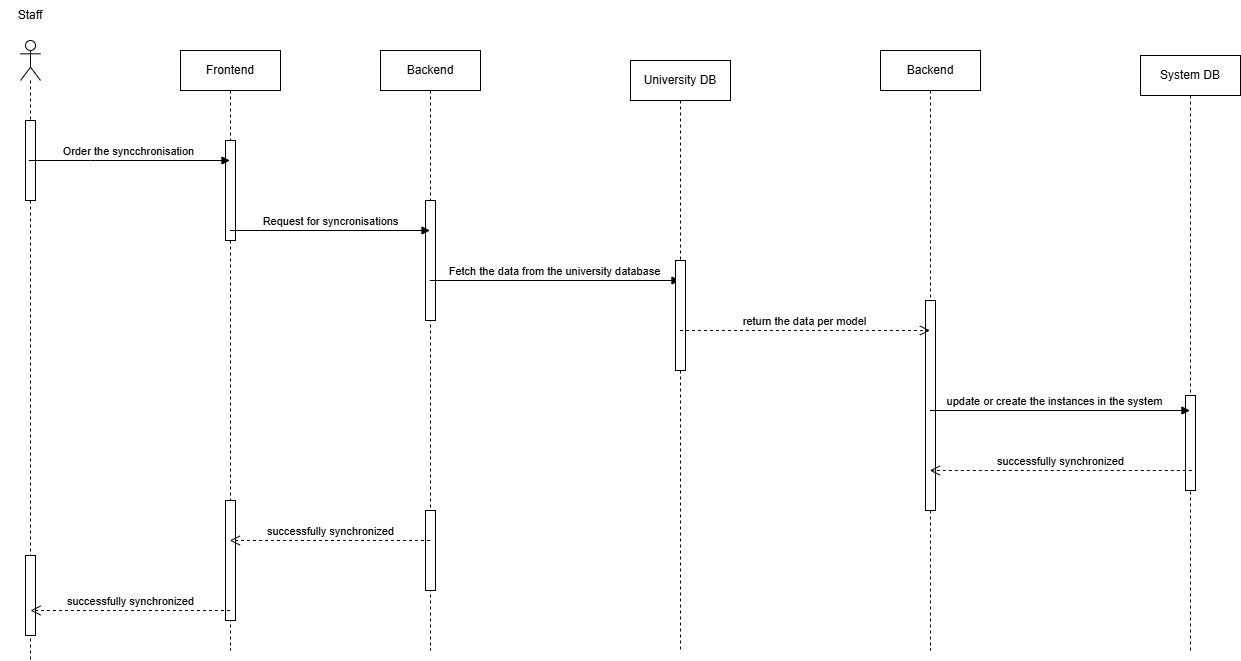

The diagram above was exported from draw.io. Its source (the exported page's mxGraphModel, read from the mxfile embedded in the PNG):
<mxGraphModel dx="1938" dy="1216" grid="1" gridSize="10" guides="1" tooltips="1" connect="1" arrows="1" fold="1" page="1" pageScale="1" pageWidth="827" pageHeight="1169" math="0" shadow="0">
  <root>
    <mxCell id="0" />
    <mxCell id="1" parent="0" />
    <mxCell id="zqK5vMMhs4Q2SRvTiKNT-1" value="" style="shape=umlLifeline;perimeter=lifelinePerimeter;whiteSpace=wrap;html=1;container=1;dropTarget=0;collapsible=0;recursiveResize=0;outlineConnect=0;portConstraint=eastwest;newEdgeStyle={&quot;curved&quot;:0,&quot;rounded&quot;:0};participant=umlActor;" vertex="1" parent="1">
      <mxGeometry x="130" y="70" width="20" height="620" as="geometry" />
    </mxCell>
    <mxCell id="DPKN1YN4yoTtkzxHd74k-21" value="" style="html=1;points=[[0,0,0,0,5],[0,1,0,0,-5],[1,0,0,0,5],[1,1,0,0,-5]];perimeter=orthogonalPerimeter;outlineConnect=0;targetShapes=umlLifeline;portConstraint=eastwest;newEdgeStyle={&quot;curved&quot;:0,&quot;rounded&quot;:0};" vertex="1" parent="zqK5vMMhs4Q2SRvTiKNT-1">
      <mxGeometry x="5" y="80" width="10" height="80" as="geometry" />
    </mxCell>
    <mxCell id="DPKN1YN4yoTtkzxHd74k-22" value="" style="html=1;points=[[0,0,0,0,5],[0,1,0,0,-5],[1,0,0,0,5],[1,1,0,0,-5]];perimeter=orthogonalPerimeter;outlineConnect=0;targetShapes=umlLifeline;portConstraint=eastwest;newEdgeStyle={&quot;curved&quot;:0,&quot;rounded&quot;:0};" vertex="1" parent="zqK5vMMhs4Q2SRvTiKNT-1">
      <mxGeometry x="5" y="515" width="10" height="80" as="geometry" />
    </mxCell>
    <mxCell id="zqK5vMMhs4Q2SRvTiKNT-2" value="Frontend" style="shape=umlLifeline;perimeter=lifelinePerimeter;whiteSpace=wrap;html=1;container=1;dropTarget=0;collapsible=0;recursiveResize=0;outlineConnect=0;portConstraint=eastwest;newEdgeStyle={&quot;curved&quot;:0,&quot;rounded&quot;:0};" vertex="1" parent="1">
      <mxGeometry x="290" y="80" width="100" height="600" as="geometry" />
    </mxCell>
    <mxCell id="DPKN1YN4yoTtkzxHd74k-19" value="" style="html=1;points=[[0,0,0,0,5],[0,1,0,0,-5],[1,0,0,0,5],[1,1,0,0,-5]];perimeter=orthogonalPerimeter;outlineConnect=0;targetShapes=umlLifeline;portConstraint=eastwest;newEdgeStyle={&quot;curved&quot;:0,&quot;rounded&quot;:0};" vertex="1" parent="zqK5vMMhs4Q2SRvTiKNT-2">
      <mxGeometry x="45" y="90" width="10" height="100" as="geometry" />
    </mxCell>
    <mxCell id="DPKN1YN4yoTtkzxHd74k-20" value="" style="html=1;points=[[0,0,0,0,5],[0,1,0,0,-5],[1,0,0,0,5],[1,1,0,0,-5]];perimeter=orthogonalPerimeter;outlineConnect=0;targetShapes=umlLifeline;portConstraint=eastwest;newEdgeStyle={&quot;curved&quot;:0,&quot;rounded&quot;:0};" vertex="1" parent="zqK5vMMhs4Q2SRvTiKNT-2">
      <mxGeometry x="45" y="450" width="10" height="120" as="geometry" />
    </mxCell>
    <mxCell id="zqK5vMMhs4Q2SRvTiKNT-3" value="Order the syncchronisation" style="html=1;verticalAlign=bottom;endArrow=block;curved=0;rounded=0;" edge="1" parent="1" source="zqK5vMMhs4Q2SRvTiKNT-1" target="zqK5vMMhs4Q2SRvTiKNT-2">
      <mxGeometry width="80" relative="1" as="geometry">
        <mxPoint x="170" y="190" as="sourcePoint" />
        <mxPoint x="250" y="190" as="targetPoint" />
        <Array as="points">
          <mxPoint x="200" y="190" />
        </Array>
      </mxGeometry>
    </mxCell>
    <mxCell id="zqK5vMMhs4Q2SRvTiKNT-4" value="Staff" style="text;html=1;whiteSpace=wrap;strokeColor=none;fillColor=none;align=center;verticalAlign=middle;rounded=0;" vertex="1" parent="1">
      <mxGeometry x="110" y="30" width="60" height="30" as="geometry" />
    </mxCell>
    <mxCell id="DPKN1YN4yoTtkzxHd74k-1" value="Backend" style="shape=umlLifeline;perimeter=lifelinePerimeter;whiteSpace=wrap;html=1;container=1;dropTarget=0;collapsible=0;recursiveResize=0;outlineConnect=0;portConstraint=eastwest;newEdgeStyle={&quot;curved&quot;:0,&quot;rounded&quot;:0};" vertex="1" parent="1">
      <mxGeometry x="490" y="80" width="100" height="600" as="geometry" />
    </mxCell>
    <mxCell id="DPKN1YN4yoTtkzxHd74k-17" value="" style="html=1;points=[[0,0,0,0,5],[0,1,0,0,-5],[1,0,0,0,5],[1,1,0,0,-5]];perimeter=orthogonalPerimeter;outlineConnect=0;targetShapes=umlLifeline;portConstraint=eastwest;newEdgeStyle={&quot;curved&quot;:0,&quot;rounded&quot;:0};" vertex="1" parent="DPKN1YN4yoTtkzxHd74k-1">
      <mxGeometry x="45" y="150" width="10" height="120" as="geometry" />
    </mxCell>
    <mxCell id="DPKN1YN4yoTtkzxHd74k-18" value="" style="html=1;points=[[0,0,0,0,5],[0,1,0,0,-5],[1,0,0,0,5],[1,1,0,0,-5]];perimeter=orthogonalPerimeter;outlineConnect=0;targetShapes=umlLifeline;portConstraint=eastwest;newEdgeStyle={&quot;curved&quot;:0,&quot;rounded&quot;:0};" vertex="1" parent="DPKN1YN4yoTtkzxHd74k-1">
      <mxGeometry x="45" y="460" width="10" height="80" as="geometry" />
    </mxCell>
    <mxCell id="DPKN1YN4yoTtkzxHd74k-2" value="Request for syncronisations" style="html=1;verticalAlign=bottom;endArrow=block;curved=0;rounded=0;" edge="1" parent="1" target="DPKN1YN4yoTtkzxHd74k-1">
      <mxGeometry width="80" relative="1" as="geometry">
        <mxPoint x="339.5" y="260" as="sourcePoint" />
        <mxPoint x="539.5" y="260" as="targetPoint" />
      </mxGeometry>
    </mxCell>
    <mxCell id="DPKN1YN4yoTtkzxHd74k-3" value="Fetch the data from the university database" style="html=1;verticalAlign=bottom;endArrow=block;curved=0;rounded=0;" edge="1" parent="1">
      <mxGeometry width="80" relative="1" as="geometry">
        <mxPoint x="539.25" y="310" as="sourcePoint" />
        <mxPoint x="789.4999999999998" y="310" as="targetPoint" />
        <mxPoint as="offset" />
      </mxGeometry>
    </mxCell>
    <mxCell id="DPKN1YN4yoTtkzxHd74k-4" value="University DB" style="shape=umlLifeline;perimeter=lifelinePerimeter;whiteSpace=wrap;html=1;container=1;dropTarget=0;collapsible=0;recursiveResize=0;outlineConnect=0;portConstraint=eastwest;newEdgeStyle={&quot;curved&quot;:0,&quot;rounded&quot;:0};" vertex="1" parent="1">
      <mxGeometry x="740" y="90" width="100" height="590" as="geometry" />
    </mxCell>
    <mxCell id="DPKN1YN4yoTtkzxHd74k-13" value="" style="html=1;points=[[0,0,0,0,5],[0,1,0,0,-5],[1,0,0,0,5],[1,1,0,0,-5]];perimeter=orthogonalPerimeter;outlineConnect=0;targetShapes=umlLifeline;portConstraint=eastwest;newEdgeStyle={&quot;curved&quot;:0,&quot;rounded&quot;:0};" vertex="1" parent="DPKN1YN4yoTtkzxHd74k-4">
      <mxGeometry x="45" y="200" width="10" height="110" as="geometry" />
    </mxCell>
    <mxCell id="DPKN1YN4yoTtkzxHd74k-5" value="Backend" style="shape=umlLifeline;perimeter=lifelinePerimeter;whiteSpace=wrap;html=1;container=1;dropTarget=0;collapsible=0;recursiveResize=0;outlineConnect=0;portConstraint=eastwest;newEdgeStyle={&quot;curved&quot;:0,&quot;rounded&quot;:0};" vertex="1" parent="1">
      <mxGeometry x="990" y="80" width="100" height="600" as="geometry" />
    </mxCell>
    <mxCell id="DPKN1YN4yoTtkzxHd74k-14" value="" style="html=1;points=[[0,0,0,0,5],[0,1,0,0,-5],[1,0,0,0,5],[1,1,0,0,-5]];perimeter=orthogonalPerimeter;outlineConnect=0;targetShapes=umlLifeline;portConstraint=eastwest;newEdgeStyle={&quot;curved&quot;:0,&quot;rounded&quot;:0};" vertex="1" parent="DPKN1YN4yoTtkzxHd74k-5">
      <mxGeometry x="45" y="250" width="10" height="210" as="geometry" />
    </mxCell>
    <mxCell id="DPKN1YN4yoTtkzxHd74k-6" value="System DB" style="shape=umlLifeline;perimeter=lifelinePerimeter;whiteSpace=wrap;html=1;container=1;dropTarget=0;collapsible=0;recursiveResize=0;outlineConnect=0;portConstraint=eastwest;newEdgeStyle={&quot;curved&quot;:0,&quot;rounded&quot;:0};" vertex="1" parent="1">
      <mxGeometry x="1250" y="85" width="100" height="595" as="geometry" />
    </mxCell>
    <mxCell id="DPKN1YN4yoTtkzxHd74k-16" value="" style="html=1;points=[[0,0,0,0,5],[0,1,0,0,-5],[1,0,0,0,5],[1,1,0,0,-5]];perimeter=orthogonalPerimeter;outlineConnect=0;targetShapes=umlLifeline;portConstraint=eastwest;newEdgeStyle={&quot;curved&quot;:0,&quot;rounded&quot;:0};" vertex="1" parent="DPKN1YN4yoTtkzxHd74k-6">
      <mxGeometry x="45" y="340" width="10" height="95" as="geometry" />
    </mxCell>
    <mxCell id="DPKN1YN4yoTtkzxHd74k-7" value="return the data per model" style="html=1;verticalAlign=bottom;endArrow=open;dashed=1;endSize=8;curved=0;rounded=0;" edge="1" parent="1" target="DPKN1YN4yoTtkzxHd74k-5">
      <mxGeometry relative="1" as="geometry">
        <mxPoint x="789.4473684210525" y="360" as="sourcePoint" />
        <mxPoint x="1019.5" y="360" as="targetPoint" />
      </mxGeometry>
    </mxCell>
    <mxCell id="DPKN1YN4yoTtkzxHd74k-8" value="update or create the instances in the system" style="html=1;verticalAlign=bottom;endArrow=block;curved=0;rounded=0;" edge="1" parent="1">
      <mxGeometry x="-0.0471" width="80" relative="1" as="geometry">
        <mxPoint x="1039.4473684210525" y="440" as="sourcePoint" />
        <mxPoint x="1299.5" y="440" as="targetPoint" />
        <mxPoint as="offset" />
      </mxGeometry>
    </mxCell>
    <mxCell id="DPKN1YN4yoTtkzxHd74k-9" value="successfully synchronized" style="html=1;verticalAlign=bottom;endArrow=open;dashed=1;endSize=8;curved=0;rounded=0;exitX=0.513;exitY=0.815;exitDx=0;exitDy=0;exitPerimeter=0;" edge="1" parent="1">
      <mxGeometry relative="1" as="geometry">
        <mxPoint x="1301.2999999999997" y="500.0049999999999" as="sourcePoint" />
        <mxPoint x="1039.25" y="500.0049999999999" as="targetPoint" />
      </mxGeometry>
    </mxCell>
    <mxCell id="DPKN1YN4yoTtkzxHd74k-10" value="successfully synchronized" style="html=1;verticalAlign=bottom;endArrow=open;dashed=1;endSize=8;curved=0;rounded=0;" edge="1" parent="1" source="DPKN1YN4yoTtkzxHd74k-1">
      <mxGeometry relative="1" as="geometry">
        <mxPoint x="550" y="570" as="sourcePoint" />
        <mxPoint x="339.25" y="570" as="targetPoint" />
      </mxGeometry>
    </mxCell>
    <mxCell id="DPKN1YN4yoTtkzxHd74k-12" value="successfully synchronized" style="html=1;verticalAlign=bottom;endArrow=open;dashed=1;endSize=8;curved=0;rounded=0;" edge="1" parent="1" source="zqK5vMMhs4Q2SRvTiKNT-2">
      <mxGeometry relative="1" as="geometry">
        <mxPoint x="402" y="640" as="sourcePoint" />
        <mxPoint x="140" y="640" as="targetPoint" />
      </mxGeometry>
    </mxCell>
  </root>
</mxGraphModel>